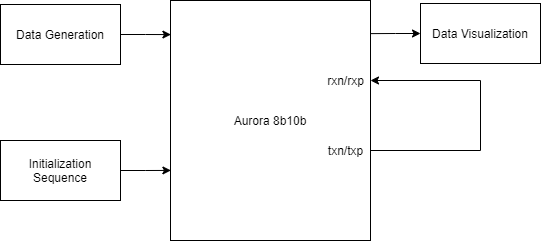

The diagram above was exported from draw.io. Its source (the exported page's mxGraphModel, read from the mxfile embedded in the PNG):
<mxGraphModel dx="865" dy="460" grid="1" gridSize="10" guides="1" tooltips="1" connect="1" arrows="1" fold="1" page="1" pageScale="1" pageWidth="2500" pageHeight="1500" math="0" shadow="0">
  <root>
    <mxCell id="0" />
    <mxCell id="1" parent="0" />
    <mxCell id="5k8lQiLglJoSnMMUPqxK-1" value="Aurora 8b10b" style="rounded=0;whiteSpace=wrap;html=1;" vertex="1" parent="1">
      <mxGeometry x="390" y="90" width="200" height="240" as="geometry" />
    </mxCell>
    <mxCell id="5k8lQiLglJoSnMMUPqxK-2" value="rxn/rxp" style="text;html=1;align=center;verticalAlign=middle;resizable=0;points=[];autosize=1;" vertex="1" parent="1">
      <mxGeometry x="540" y="160" width="50" height="20" as="geometry" />
    </mxCell>
    <mxCell id="5k8lQiLglJoSnMMUPqxK-5" style="edgeStyle=orthogonalEdgeStyle;rounded=0;orthogonalLoop=1;jettySize=auto;html=1;entryX=1;entryY=0.5;entryDx=0;entryDy=0;entryPerimeter=0;" edge="1" parent="1" source="5k8lQiLglJoSnMMUPqxK-3" target="5k8lQiLglJoSnMMUPqxK-2">
      <mxGeometry relative="1" as="geometry">
        <Array as="points">
          <mxPoint x="700" y="240" />
          <mxPoint x="700" y="170" />
        </Array>
      </mxGeometry>
    </mxCell>
    <mxCell id="5k8lQiLglJoSnMMUPqxK-3" value="txn/txp&lt;br&gt;" style="text;html=1;align=center;verticalAlign=middle;resizable=0;points=[];autosize=1;" vertex="1" parent="1">
      <mxGeometry x="540" y="230" width="50" height="20" as="geometry" />
    </mxCell>
    <mxCell id="5k8lQiLglJoSnMMUPqxK-7" style="edgeStyle=orthogonalEdgeStyle;rounded=0;orthogonalLoop=1;jettySize=auto;html=1;entryX=0.002;entryY=0.142;entryDx=0;entryDy=0;entryPerimeter=0;" edge="1" parent="1" source="5k8lQiLglJoSnMMUPqxK-6" target="5k8lQiLglJoSnMMUPqxK-1">
      <mxGeometry relative="1" as="geometry" />
    </mxCell>
    <mxCell id="5k8lQiLglJoSnMMUPqxK-6" value="Data Generation" style="rounded=0;whiteSpace=wrap;html=1;" vertex="1" parent="1">
      <mxGeometry x="220" y="94" width="120" height="60" as="geometry" />
    </mxCell>
    <mxCell id="5k8lQiLglJoSnMMUPqxK-9" style="edgeStyle=orthogonalEdgeStyle;rounded=0;orthogonalLoop=1;jettySize=auto;html=1;exitX=0;exitY=0.5;exitDx=0;exitDy=0;entryX=1.003;entryY=0.138;entryDx=0;entryDy=0;entryPerimeter=0;endArrow=none;endFill=0;startArrow=classic;startFill=1;" edge="1" parent="1" source="5k8lQiLglJoSnMMUPqxK-8" target="5k8lQiLglJoSnMMUPqxK-1">
      <mxGeometry relative="1" as="geometry" />
    </mxCell>
    <mxCell id="5k8lQiLglJoSnMMUPqxK-8" value="Data Visualization" style="rounded=0;whiteSpace=wrap;html=1;" vertex="1" parent="1">
      <mxGeometry x="640" y="93" width="120" height="60" as="geometry" />
    </mxCell>
    <mxCell id="5k8lQiLglJoSnMMUPqxK-13" style="edgeStyle=orthogonalEdgeStyle;rounded=0;orthogonalLoop=1;jettySize=auto;html=1;exitX=1;exitY=0.5;exitDx=0;exitDy=0;entryX=0.002;entryY=0.708;entryDx=0;entryDy=0;entryPerimeter=0;startArrow=none;startFill=0;endArrow=classic;endFill=1;" edge="1" parent="1" source="5k8lQiLglJoSnMMUPqxK-11" target="5k8lQiLglJoSnMMUPqxK-1">
      <mxGeometry relative="1" as="geometry" />
    </mxCell>
    <mxCell id="5k8lQiLglJoSnMMUPqxK-11" value="Initialization Sequence" style="whiteSpace=wrap;html=1;" vertex="1" parent="1">
      <mxGeometry x="220" y="230" width="120" height="60" as="geometry" />
    </mxCell>
  </root>
</mxGraphModel>